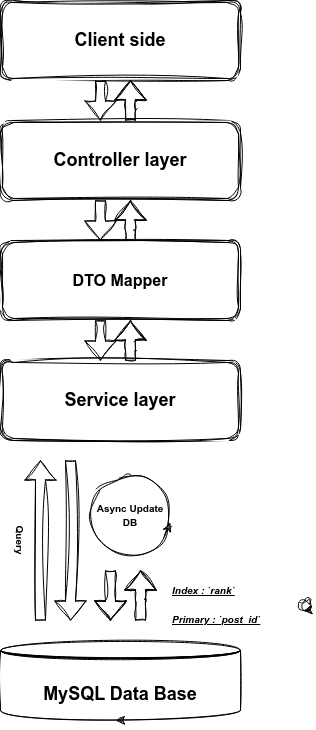

The diagram above was exported from draw.io. Its source (the exported page's mxGraphModel, read from the mxfile embedded in the PNG):
<mxGraphModel dx="876" dy="829" grid="1" gridSize="10" guides="1" tooltips="1" connect="1" arrows="1" fold="1" page="1" pageScale="1" pageWidth="827" pageHeight="1169" math="0" shadow="0">
  <root>
    <mxCell id="0" />
    <mxCell id="1" parent="0" />
    <mxCell id="4" value="&lt;b&gt;&lt;font style=&quot;font-size: 18px;&quot;&gt;Service layer&lt;/font&gt;&lt;/b&gt;" style="shape=ext;double=1;rounded=1;whiteSpace=wrap;html=1;sketch=1;curveFitting=1;jiggle=2;" vertex="1" parent="1">
      <mxGeometry x="250" y="500" width="240" height="80" as="geometry" />
    </mxCell>
    <mxCell id="7" value="&lt;font size=&quot;3&quot;&gt;&lt;b&gt;DTO Mapper&lt;/b&gt;&lt;/font&gt;" style="shape=ext;double=1;rounded=1;whiteSpace=wrap;html=1;sketch=1;curveFitting=1;jiggle=2;" vertex="1" parent="1">
      <mxGeometry x="250" y="380" width="240" height="80" as="geometry" />
    </mxCell>
    <mxCell id="8" value="&lt;b&gt;&lt;font style=&quot;font-size: 18px;&quot;&gt;Controller layer&lt;/font&gt;&lt;/b&gt;" style="shape=ext;double=1;rounded=1;whiteSpace=wrap;html=1;sketch=1;curveFitting=1;jiggle=2;" vertex="1" parent="1">
      <mxGeometry x="250" y="260" width="240" height="80" as="geometry" />
    </mxCell>
    <mxCell id="9" value="&lt;b style=&quot;&quot;&gt;&lt;font style=&quot;font-size: 18px;&quot;&gt;Client side&lt;/font&gt;&lt;/b&gt;" style="shape=ext;double=1;rounded=1;whiteSpace=wrap;html=1;sketch=1;curveFitting=1;jiggle=2;" vertex="1" parent="1">
      <mxGeometry x="250" y="140" width="240" height="80" as="geometry" />
    </mxCell>
    <mxCell id="13" value="" style="shape=flexArrow;endArrow=classic;html=1;sketch=1;curveFitting=1;jiggle=2;rounded=1;" edge="1" parent="1">
      <mxGeometry width="50" height="50" relative="1" as="geometry">
        <mxPoint x="290" y="760" as="sourcePoint" />
        <mxPoint x="290" y="600" as="targetPoint" />
        <Array as="points" />
      </mxGeometry>
    </mxCell>
    <mxCell id="14" value="" style="shape=flexArrow;endArrow=classic;html=1;sketch=1;curveFitting=1;jiggle=2;rounded=1;" edge="1" parent="1">
      <mxGeometry width="50" height="50" relative="1" as="geometry">
        <mxPoint x="390" y="760" as="sourcePoint" />
        <mxPoint x="390" y="710" as="targetPoint" />
        <Array as="points">
          <mxPoint x="390" y="740" />
          <mxPoint x="390" y="730" />
        </Array>
      </mxGeometry>
    </mxCell>
    <mxCell id="16" value="" style="shape=flexArrow;endArrow=classic;html=1;sketch=1;curveFitting=1;jiggle=2;rounded=1;" edge="1" parent="1">
      <mxGeometry width="50" height="50" relative="1" as="geometry">
        <mxPoint x="360" y="710" as="sourcePoint" />
        <mxPoint x="360" y="760" as="targetPoint" />
        <Array as="points">
          <mxPoint x="360" y="710" />
          <mxPoint x="359.9999999999999" y="740" />
        </Array>
      </mxGeometry>
    </mxCell>
    <mxCell id="17" value="" style="shape=flexArrow;endArrow=classic;html=1;sketch=1;curveFitting=1;jiggle=2;rounded=1;" edge="1" parent="1">
      <mxGeometry width="50" height="50" relative="1" as="geometry">
        <mxPoint x="320" y="600" as="sourcePoint" />
        <mxPoint x="320" y="760" as="targetPoint" />
        <Array as="points" />
      </mxGeometry>
    </mxCell>
    <mxCell id="18" value="&lt;b&gt;&lt;font style=&quot;font-size: 18px;&quot;&gt;MySQL Data Base&lt;/font&gt;&lt;/b&gt;" style="shape=datastore;whiteSpace=wrap;html=1;sketch=1;curveFitting=1;jiggle=2;rounded=1;" vertex="1" parent="1">
      <mxGeometry x="250" y="780" width="240" height="80" as="geometry" />
    </mxCell>
    <mxCell id="23" value="&lt;font style=&quot;font-size: 10px;&quot;&gt;&lt;b&gt;Async Update&lt;br&gt;DB&lt;br&gt;&lt;/b&gt;&lt;/font&gt;" style="ellipse;whiteSpace=wrap;html=1;aspect=fixed;fontSize=11;sketch=1;curveFitting=1;jiggle=2;rounded=1;" vertex="1" parent="1">
      <mxGeometry x="340" y="615" width="80" height="80" as="geometry" />
    </mxCell>
    <mxCell id="25" value="" style="endArrow=classic;html=1;fontSize=11;exitX=0.921;exitY=0.771;exitDx=0;exitDy=0;exitPerimeter=0;entryX=0.997;entryY=0.593;entryDx=0;entryDy=0;entryPerimeter=0;sketch=1;curveFitting=1;jiggle=2;rounded=1;" edge="1" parent="1" source="23" target="23">
      <mxGeometry width="50" height="50" relative="1" as="geometry">
        <mxPoint x="450" y="675" as="sourcePoint" />
        <mxPoint x="460" y="665" as="targetPoint" />
      </mxGeometry>
    </mxCell>
    <mxCell id="26" style="edgeStyle=none;html=1;exitX=0.5;exitY=1;exitDx=0;exitDy=0;entryX=0.482;entryY=1.002;entryDx=0;entryDy=0;entryPerimeter=0;fontSize=10;sketch=1;curveFitting=1;jiggle=2;rounded=1;" edge="1" parent="1" source="18" target="18">
      <mxGeometry relative="1" as="geometry" />
    </mxCell>
    <mxCell id="27" value="&lt;b&gt;Query&lt;/b&gt;" style="text;html=1;strokeColor=none;fillColor=none;align=center;verticalAlign=middle;whiteSpace=wrap;rounded=1;fontSize=10;rotation=90;sketch=1;curveFitting=1;jiggle=2;" vertex="1" parent="1">
      <mxGeometry x="240" y="665" width="60" height="30" as="geometry" />
    </mxCell>
    <mxCell id="28" value="&lt;font style=&quot;font-size: 10px;&quot;&gt;&lt;b&gt;&lt;br&gt;&lt;/b&gt;&lt;/font&gt;" style="ellipse;whiteSpace=wrap;html=1;aspect=fixed;fontSize=11;sketch=1;curveFitting=1;jiggle=2;rounded=1;" vertex="1" parent="1">
      <mxGeometry x="550" y="740" width="10" height="10" as="geometry" />
    </mxCell>
    <mxCell id="29" value="" style="endArrow=classic;html=1;fontSize=11;exitX=0.593;exitY=0.987;exitDx=0;exitDy=0;exitPerimeter=0;entryX=0.312;entryY=1.009;entryDx=0;entryDy=0;entryPerimeter=0;sketch=1;curveFitting=1;jiggle=2;rounded=1;" edge="1" source="28" parent="1" target="28">
      <mxGeometry width="50" height="50" relative="1" as="geometry">
        <mxPoint x="320" y="820" as="sourcePoint" />
        <mxPoint x="330" y="810" as="targetPoint" />
      </mxGeometry>
    </mxCell>
    <mxCell id="30" value="&lt;font style=&quot;font-size: 10px;&quot;&gt;&lt;i&gt;&lt;u&gt;Index : `rank`&lt;br&gt;&lt;/u&gt;&lt;/i&gt;&lt;u&gt;&lt;i&gt;Primary : `post_id`&lt;/i&gt;&lt;/u&gt;&lt;/font&gt;" style="text;strokeColor=none;fillColor=none;html=1;fontSize=24;fontStyle=1;verticalAlign=middle;align=left;sketch=1;curveFitting=1;jiggle=2;rounded=1;" vertex="1" parent="1">
      <mxGeometry x="420" y="720" width="100" height="40" as="geometry" />
    </mxCell>
    <mxCell id="31" value="" style="shape=flexArrow;endArrow=classic;html=1;sketch=1;curveFitting=1;jiggle=2;rounded=1;" edge="1" parent="1">
      <mxGeometry width="50" height="50" relative="1" as="geometry">
        <mxPoint x="380" y="500" as="sourcePoint" />
        <mxPoint x="380.00000000000017" y="460" as="targetPoint" />
        <Array as="points">
          <mxPoint x="380.00000000000017" y="490" />
          <mxPoint x="380.00000000000017" y="480" />
        </Array>
      </mxGeometry>
    </mxCell>
    <mxCell id="37" value="" style="shape=flexArrow;endArrow=classic;html=1;fontSize=10;sketch=1;curveFitting=1;jiggle=2;rounded=1;" edge="1" parent="1">
      <mxGeometry width="50" height="50" relative="1" as="geometry">
        <mxPoint x="350" y="460" as="sourcePoint" />
        <mxPoint x="350" y="500" as="targetPoint" />
      </mxGeometry>
    </mxCell>
    <mxCell id="39" value="" style="shape=flexArrow;endArrow=classic;html=1;sketch=1;curveFitting=1;jiggle=2;rounded=1;" edge="1" parent="1">
      <mxGeometry width="50" height="50" relative="1" as="geometry">
        <mxPoint x="380" y="380" as="sourcePoint" />
        <mxPoint x="380.0000000000002" y="340" as="targetPoint" />
        <Array as="points">
          <mxPoint x="380.00000000000017" y="370" />
          <mxPoint x="380.00000000000017" y="360" />
        </Array>
      </mxGeometry>
    </mxCell>
    <mxCell id="40" value="" style="shape=flexArrow;endArrow=classic;html=1;fontSize=10;sketch=1;curveFitting=1;jiggle=2;rounded=1;" edge="1" parent="1">
      <mxGeometry width="50" height="50" relative="1" as="geometry">
        <mxPoint x="350" y="340" as="sourcePoint" />
        <mxPoint x="350" y="380" as="targetPoint" />
      </mxGeometry>
    </mxCell>
    <mxCell id="41" value="" style="shape=flexArrow;endArrow=classic;html=1;fontSize=10;sketch=1;curveFitting=1;jiggle=2;rounded=1;" edge="1" parent="1">
      <mxGeometry width="50" height="50" relative="1" as="geometry">
        <mxPoint x="350" y="220" as="sourcePoint" />
        <mxPoint x="350" y="260" as="targetPoint" />
      </mxGeometry>
    </mxCell>
    <mxCell id="42" value="" style="shape=flexArrow;endArrow=classic;html=1;sketch=1;curveFitting=1;jiggle=2;rounded=1;" edge="1" parent="1">
      <mxGeometry width="50" height="50" relative="1" as="geometry">
        <mxPoint x="380" y="260" as="sourcePoint" />
        <mxPoint x="380.0000000000002" y="220" as="targetPoint" />
        <Array as="points">
          <mxPoint x="380.00000000000017" y="250" />
          <mxPoint x="380.00000000000017" y="240" />
        </Array>
      </mxGeometry>
    </mxCell>
  </root>
</mxGraphModel>